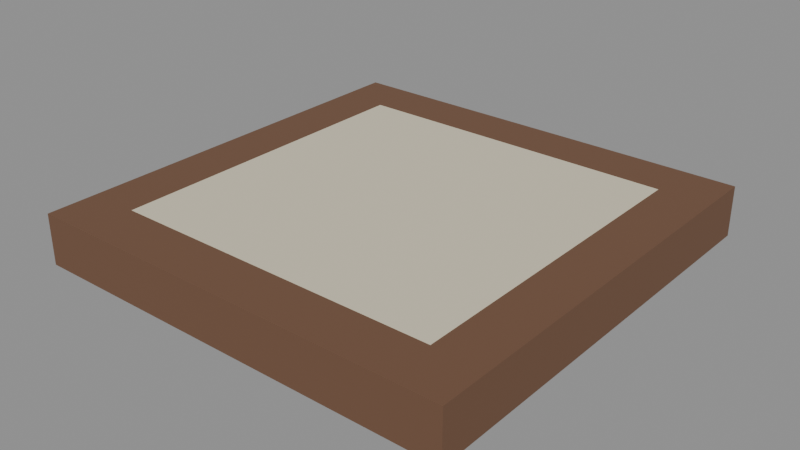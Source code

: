 # Source: rpg-mansion-coffered-ceiling-panel-01.blend  (saved by Blender 4.3.34; exported with 4.5.12 LTS)
import bpy
from mathutils import Matrix  # noqa: F401  (used for matrix-valued properties, if any)

bpy.ops.wm.read_factory_settings(use_empty=True)
scene = bpy.context.scene
scene.name = 'Canonical active export'

# ---- materials (node trees are filled in below, after node groups)
mat_original_wood = bpy.data.materials.new('Original wood')
mat_original_plaster = bpy.data.materials.new('Original plaster')
mat_original_wood_trim = bpy.data.materials.new('Original wood trim')

# ---- material node trees
mat_original_wood.use_nodes = True; mat_original_wood.node_tree.nodes.clear()
_N = mat_original_wood.node_tree.nodes; _L = mat_original_wood.node_tree.links
n0 = _N.new('ShaderNodeBsdfPrincipled'); n0.name = 'Principled BSDF'; n0.location = (10, 300)
n0.inputs[0].default_value = (0.162, 0.08022, 0.04374, 1.0)
n0.inputs[2].default_value = 0.75
n1 = _N.new('ShaderNodeOutputMaterial'); n1.name = 'Material Output'; n1.location = (300, 300)
_L.new(n0.outputs[0], n1.inputs[0])
n1.is_active_output = True
mat_original_plaster.use_nodes = True; mat_original_plaster.node_tree.nodes.clear()
_N = mat_original_plaster.node_tree.nodes; _L = mat_original_plaster.node_tree.links
n0 = _N.new('ShaderNodeBsdfPrincipled'); n0.name = 'Principled BSDF'; n0.location = (10, 300)
n0.inputs[0].default_value = (0.6867, 0.624, 0.4735, 1.0)
n0.inputs[2].default_value = 0.75
n1 = _N.new('ShaderNodeOutputMaterial'); n1.name = 'Material Output'; n1.location = (300, 300)
_L.new(n0.outputs[0], n1.inputs[0])
n1.is_active_output = True
mat_original_wood_trim.use_nodes = True; mat_original_wood_trim.node_tree.nodes.clear()
_N = mat_original_wood_trim.node_tree.nodes; _L = mat_original_wood_trim.node_tree.links
n0 = _N.new('ShaderNodeBsdfPrincipled'); n0.name = 'Principled BSDF'; n0.location = (10, 300)
n0.inputs[0].default_value = (0.2664, 0.1413, 0.07036, 1.0)
n0.inputs[2].default_value = 0.75
n1 = _N.new('ShaderNodeOutputMaterial'); n1.name = 'Material Output'; n1.location = (300, 300)
_L.new(n0.outputs[0], n1.inputs[0])
n1.is_active_output = True

# ---- meshes
me_continuous_coffer_perimeter_beam_ring_001 = bpy.data.meshes.new('Continuous coffer perimeter beam ring.001')
me_continuous_coffer_perimeter_beam_ring_001.from_pydata([(-0.6, -0.6, 0.0), (0.6, -0.6, 0.0), (0.6, 0.6, 0.0), (-0.6, 0.6, 0.0), (-0.46, -0.46, 0.0), (0.46, -0.46, 0.0), (0.46, 0.46, 0.0), (-0.46, 0.46, 0.0), (-0.6, -0.6, 0.14), (0.6, -0.6, 0.14), (0.6, 0.6, 0.14), (-0.6, 0.6, 0.14), (-0.46, -0.46, 0.14), (0.46, -0.46, 0.14), (0.46, 0.46, 0.14), (-0.46, 0.46, 0.14), (-0.46, -0.46, 0.1), (0.46, -0.46, 0.1), (0.46, 0.46, 0.1), (-0.46, 0.46, 0.1), (-0.46, -0.46, 0.14), (0.46, -0.46, 0.14), (0.46, 0.46, 0.14), (-0.46, 0.46, 0.14), (-0.46, -0.46, 0.065), (0.46, -0.46, 0.065), (0.46, 0.46, 0.065), (-0.46, 0.46, 0.065), (-0.46, -0.46, 0.1), (0.46, -0.46, 0.1), (0.46, 0.46, 0.1), (-0.46, 0.46, 0.1), (-0.425, -0.425, 0.1), (0.425, -0.425, 0.1), (0.425, 0.425, 0.1), (-0.425, 0.425, 0.1)], [], [(0, 1, 9, 8), (4, 12, 13, 5), (0, 4, 5, 1), (8, 9, 13, 12), (1, 2, 10, 9), (5, 13, 14, 6), (1, 5, 6, 2), (9, 10, 14, 13), (2, 3, 11, 10), (6, 14, 15, 7), (2, 6, 7, 3), (10, 11, 15, 14), (3, 0, 8, 11), (7, 15, 12, 4), (3, 7, 4, 0), (11, 8, 12, 15), (19, 18, 17, 16), (20, 21, 22, 23), (16, 17, 21, 20), (17, 18, 22, 21), (18, 19, 23, 22), (19, 16, 20, 23), (24, 25, 29, 28), (28, 29, 33, 32), (32, 33, 25, 24), (25, 26, 30, 29), (29, 30, 34, 33), (33, 34, 26, 25), (26, 27, 31, 30), (30, 31, 35, 34), (34, 35, 27, 26), (27, 24, 28, 31), (31, 28, 32, 35), (35, 32, 24, 27)])
me_continuous_coffer_perimeter_beam_ring_001.polygons.foreach_set('material_index', [0, 0, 0, 0, 0, 0, 0, 0, 0, 0, 0, 0, 0, 0, 0, 0, 1, 1, 1, 1, 1, 1, 2, 2, 2, 2, 2, 2, 2, 2, 2, 2, 2, 2])
_uv = me_continuous_coffer_perimeter_beam_ring_001.uv_layers.new(name='UVMap')
_uv.uv.foreach_set('vector', [0.001039, 0.519, 0.4168, 0.519, 0.4168, 0.5675, 0.001039, 0.5675, 0.001039, 0.6666, 0.001039, 0.6181, 0.3198, 0.6181, 0.3198, 0.6666, 0.4168, 0.3208, 0.3683, 0.3693, 0.04954, 0.3693, 0.001039, 0.3208, 0.4178, 0.3208, 0.8336, 0.3208, 0.7851, 0.3693, 0.4663, 0.3693, 0.4178, 0.519, 0.8336, 0.519, 0.8336, 0.5675, 0.4178, 0.5675, 0.3208, 0.6666, 0.3208, 0.6181, 0.6396, 0.6181, 0.6396, 0.6666, 0.4168, 0.3704, 0.3683, 0.4189, 0.04954, 0.4189, 0.001039, 0.3704, 0.4178, 0.3704, 0.8336, 0.3704, 0.7851, 0.4189, 0.4663, 0.4189, 0.001039, 0.5686, 0.4168, 0.5686, 0.4168, 0.6171, 0.001039, 0.6171, 0.6406, 0.6666, 0.6406, 0.6181, 0.9594, 0.6181, 0.9594, 0.6666, 0.4168, 0.4199, 0.3683, 0.4684, 0.04954, 0.4684, 0.001039, 0.4199, 0.4178, 0.4199, 0.8336, 0.4199, 0.7851, 0.4684, 0.4663, 0.4684, 0.4178, 0.5686, 0.8336, 0.5686, 0.8336, 0.6171, 0.4178, 0.6171, 0.001039, 0.7161, 0.001039, 0.6676, 0.3198, 0.6676, 0.3198, 0.7161, 0.4168, 0.4695, 0.3683, 0.518, 0.04954, 0.518, 0.001039, 0.4695, 0.4178, 0.4695, 0.8336, 0.4695, 0.7851, 0.518, 0.4663, 0.518, 0.001039, 0.001039, 0.3198, 0.001039, 0.3198, 0.3198, 0.001039, 0.3198, 0.3208, 0.001039, 0.6396, 0.001039, 0.6396, 0.3198, 0.3208, 0.3198, 0.6406, 0.7172, 0.9594, 0.7172, 0.9594, 0.731, 0.6406, 0.731, 0.001039, 0.7354, 0.3198, 0.7354, 0.3198, 0.7492, 0.001039, 0.7492, 0.3208, 0.7354, 0.6396, 0.7354, 0.6396, 0.7492, 0.3208, 0.7492, 0.6406, 0.7354, 0.9594, 0.7354, 0.9594, 0.7492, 0.6406, 0.7492, 0.001039, 0.7503, 0.3198, 0.7503, 0.3198, 0.7624, 0.001039, 0.7624, 0.3208, 0.7634, 0.6396, 0.7634, 0.6275, 0.7756, 0.333, 0.7756, 0.6275, 0.6848, 0.333, 0.6848, 0.3208, 0.6676, 0.6396, 0.6676, 0.3208, 0.7503, 0.6396, 0.7503, 0.6396, 0.7624, 0.3208, 0.7624, 0.6406, 0.7634, 0.9594, 0.7634, 0.9472, 0.7756, 0.6527, 0.7756, 0.9472, 0.6848, 0.6527, 0.6848, 0.6406, 0.6676, 0.9594, 0.6676, 0.6406, 0.7503, 0.9594, 0.7503, 0.9594, 0.7624, 0.6406, 0.7624, 0.001039, 0.7766, 0.3198, 0.7766, 0.3077, 0.7887, 0.01317, 0.7887, 0.3077, 0.7343, 0.01317, 0.7343, 0.001039, 0.7172, 0.3198, 0.7172, 0.001039, 0.7634, 0.3198, 0.7634, 0.3198, 0.7756, 0.001039, 0.7756, 0.3208, 0.7766, 0.6396, 0.7766, 0.6275, 0.7887, 0.333, 0.7887, 0.6275, 0.7343, 0.333, 0.7343, 0.3208, 0.7172, 0.6396, 0.7172])
me_continuous_coffer_perimeter_beam_ring_001.materials.append(mat_original_wood)
me_continuous_coffer_perimeter_beam_ring_001.materials.append(mat_original_plaster)
me_continuous_coffer_perimeter_beam_ring_001.materials.append(mat_original_wood_trim)
me_continuous_coffer_perimeter_beam_ring_001.update()

# ---- objects
ob_rpg_mansion_coffered_ceiling_panel_01 = bpy.data.objects.new('rpg-mansion-coffered-ceiling-panel-01', me_continuous_coffer_perimeter_beam_ring_001)

# ---- transforms, parenting, visibility, modifiers, constraints
ob_rpg_mansion_coffered_ceiling_panel_01.location = (0.0, 0.0, 0.0)

# ---- collection membership
scene.collection.objects.link(ob_rpg_mansion_coffered_ceiling_panel_01)

# ---- scene / render settings (as saved in the file)
scene.frame_start = 1; scene.frame_end = 250; scene.frame_set(1)
scene.render.engine = 'BLENDER_EEVEE_NEXT'
scene.render.image_settings.exr_codec = 'NONE'
scene.render.simplify_subdivision_render = 0
scene.render.simplify_child_particles_render = 0.0
scene.eevee.use_volume_custom_range = False
scene.eevee.use_fast_gi = False
scene.eevee.use_shadows = False
scene.view_settings.white_balance_temperature = 0.0
scene.view_settings.white_balance_tint = 0.0
scene.view_settings.white_balance_whitepoint = (2.97, 0.5193, -0.0414)
bpy.context.view_layer.update()

# ---- added for rendering (the .blend has no active camera and no usable light): camera, sun + grey world if the file has none
cam_auto = bpy.data.cameras.new('AutoCamera')
cam_auto.lens = 50.0
cam_auto.sensor_width = 36.0
cam_auto.clip_end = 1000.0
ob_auto_camera = bpy.data.objects.new('AutoCamera', cam_auto)
scene.collection.objects.link(ob_auto_camera)
ob_auto_camera.location = (1.57549, -1.89059, 1.33039)
ob_auto_camera.rotation_euler = (1.09748, -7.21219e-08, 0.694738)
scene.camera = ob_auto_camera
light_auto_sun = bpy.data.lights.new('AutoSun', 'SUN')
light_auto_sun.energy = 3.0
light_auto_sun.angle = 0.0523599
ob_auto_sun = bpy.data.objects.new('AutoSun', light_auto_sun)
scene.collection.objects.link(ob_auto_sun)
ob_auto_sun.rotation_euler = (0.872665, 0.174533, 0.523599)
if scene.world is None:
    world_auto = bpy.data.worlds.new('AutoWorld')
    world_auto.color = (0.3, 0.3, 0.3)
    scene.world = world_auto
bpy.context.view_layer.update()
